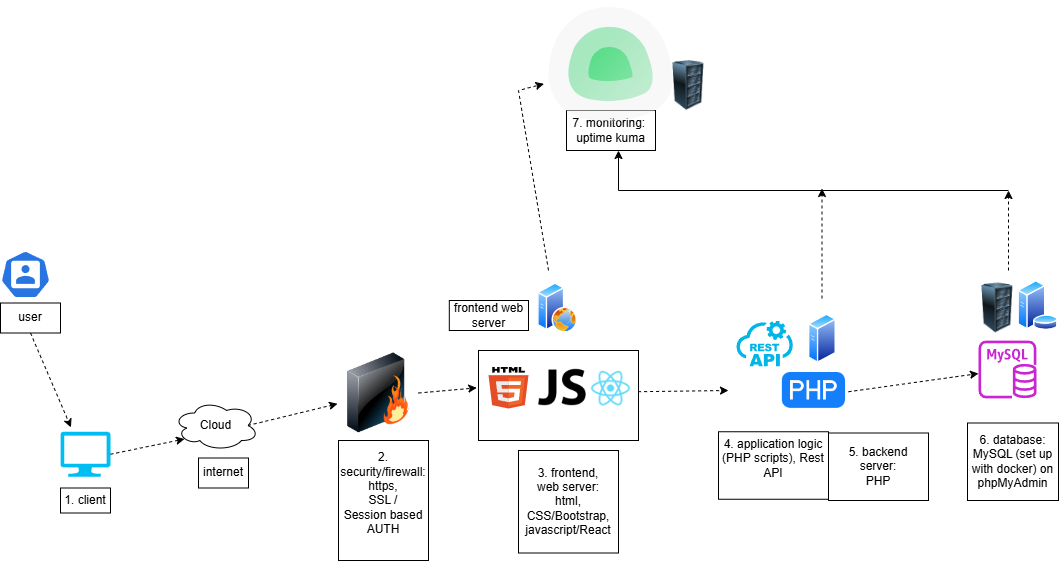

The diagram above was exported from draw.io. Its source (the exported page's mxGraphModel, read from the mxfile embedded in the PNG):
<mxGraphModel dx="1500" dy="746" grid="1" gridSize="10" guides="1" tooltips="1" connect="1" arrows="1" fold="1" page="1" pageScale="1" pageWidth="1169" pageHeight="827" math="0" shadow="0">
  <root>
    <mxCell id="0" />
    <mxCell id="1" parent="0" />
    <mxCell id="cMIH5riw8dWvn7Bnauuc-12" value="" style="whiteSpace=wrap;html=1;" parent="1" vertex="1">
      <mxGeometry x="620" y="980" width="160" height="90" as="geometry" />
    </mxCell>
    <mxCell id="jsPJv-gEBknfq8nsw4SU-19" value="" style="aspect=fixed;sketch=0;html=1;dashed=0;whitespace=wrap;verticalLabelPosition=bottom;verticalAlign=top;fillColor=#2875E2;strokeColor=#ffffff;points=[[0.005,0.63,0],[0.1,0.2,0],[0.9,0.2,0],[0.5,0,0],[0.995,0.63,0],[0.72,0.99,0],[0.5,1,0],[0.28,0.99,0]];shape=mxgraph.kubernetes.icon2;prIcon=user" parent="1" vertex="1">
      <mxGeometry x="142" y="880" width="50" height="48" as="geometry" />
    </mxCell>
    <mxCell id="jsPJv-gEBknfq8nsw4SU-21" value="" style="verticalLabelPosition=bottom;html=1;verticalAlign=top;align=center;strokeColor=none;fillColor=#00BEF2;shape=mxgraph.azure.computer;pointerEvents=1;" parent="1" vertex="1">
      <mxGeometry x="202" y="1061.25" width="50" height="45" as="geometry" />
    </mxCell>
    <mxCell id="jsPJv-gEBknfq8nsw4SU-22" value="Cloud" style="ellipse;shape=cloud;whiteSpace=wrap;html=1;align=center;" parent="1" vertex="1">
      <mxGeometry x="315" y="1030" width="85" height="50" as="geometry" />
    </mxCell>
    <mxCell id="jsPJv-gEBknfq8nsw4SU-24" value="" style="image;html=1;image=img/lib/clip_art/networking/Firewall_128x128.png" parent="1" vertex="1">
      <mxGeometry x="480" y="982.5" width="80" height="80" as="geometry" />
    </mxCell>
    <mxCell id="jsPJv-gEBknfq8nsw4SU-26" value="2. security/firewall:&lt;div&gt;https,&lt;/div&gt;&lt;div&gt;SSL /&lt;/div&gt;&lt;div&gt;Session based AUTH&lt;/div&gt;&lt;div&gt;&lt;br&gt;&lt;/div&gt;" style="whiteSpace=wrap;html=1;" parent="1" vertex="1">
      <mxGeometry x="480" y="1070" width="90" height="120" as="geometry" />
    </mxCell>
    <mxCell id="jsPJv-gEBknfq8nsw4SU-27" value="1. client" style="whiteSpace=wrap;html=1;" parent="1" vertex="1">
      <mxGeometry x="202" y="1117.5" width="50" height="25" as="geometry" />
    </mxCell>
    <mxCell id="jsPJv-gEBknfq8nsw4SU-28" value="" style="dashed=0;outlineConnect=0;html=1;align=center;labelPosition=center;verticalLabelPosition=bottom;verticalAlign=top;shape=mxgraph.weblogos.html5" parent="1" vertex="1">
      <mxGeometry x="630" y="996.5" width="40" height="41.5" as="geometry" />
    </mxCell>
    <mxCell id="jsPJv-gEBknfq8nsw4SU-29" value="" style="shape=image;html=1;verticalAlign=top;verticalLabelPosition=bottom;labelBackgroundColor=#ffffff;imageAspect=0;aspect=fixed;image=https://cdn4.iconfinder.com/data/icons/scripting-and-programming-languages/512/js-128.png" parent="1" vertex="1">
      <mxGeometry x="680" y="993.25" width="48" height="48" as="geometry" />
    </mxCell>
    <mxCell id="jsPJv-gEBknfq8nsw4SU-31" value="" style="shape=image;verticalLabelPosition=bottom;labelBackgroundColor=default;verticalAlign=top;aspect=fixed;imageAspect=0;image=https://michaelwashburnjr.com/hubfs/Imported_Blog_Media/react-icon_svg_.png;" parent="1" vertex="1">
      <mxGeometry x="719.19" y="994.65" width="66.61" height="47.07" as="geometry" />
    </mxCell>
    <mxCell id="jsPJv-gEBknfq8nsw4SU-34" value="3. frontend,&lt;div&gt;web server:&lt;/div&gt;&lt;div&gt;html,&lt;/div&gt;&lt;div&gt;&lt;span style=&quot;background-color: initial;&quot;&gt;CSS/Bootstrap, javascript/React&lt;/span&gt;&lt;/div&gt;" style="whiteSpace=wrap;html=1;" parent="1" vertex="1">
      <mxGeometry x="660" y="1080" width="100" height="102.5" as="geometry" />
    </mxCell>
    <mxCell id="jsPJv-gEBknfq8nsw4SU-35" value="4. application logic (PHP scripts), Rest API&lt;div&gt;&lt;br&gt;&lt;/div&gt;" style="whiteSpace=wrap;html=1;" parent="1" vertex="1">
      <mxGeometry x="860" y="1061.25" width="110" height="67.5" as="geometry" />
    </mxCell>
    <mxCell id="jsPJv-gEBknfq8nsw4SU-36" value="5. backend server:&lt;div&gt;PHP&lt;/div&gt;" style="whiteSpace=wrap;html=1;" parent="1" vertex="1">
      <mxGeometry x="970" y="1062.5" width="100" height="67.5" as="geometry" />
    </mxCell>
    <mxCell id="jsPJv-gEBknfq8nsw4SU-37" value="6. database:&lt;div&gt;MySQL (set up with docker) on phpMyAdmin&lt;/div&gt;" style="whiteSpace=wrap;html=1;" parent="1" vertex="1">
      <mxGeometry x="1109" y="1052.5" width="91" height="77.5" as="geometry" />
    </mxCell>
    <mxCell id="jsPJv-gEBknfq8nsw4SU-38" value="7. monitoring:&amp;nbsp;&lt;div&gt;uptime kuma&lt;/div&gt;" style="whiteSpace=wrap;html=1;" parent="1" vertex="1">
      <mxGeometry x="708" y="740" width="89" height="40" as="geometry" />
    </mxCell>
    <mxCell id="jsPJv-gEBknfq8nsw4SU-39" value="" style="edgeStyle=none;orthogonalLoop=1;jettySize=auto;html=1;rounded=0;dashed=1;" parent="1" edge="1">
      <mxGeometry width="100" relative="1" as="geometry">
        <mxPoint x="1150" y="900" as="sourcePoint" />
        <mxPoint x="1150" y="820" as="targetPoint" />
        <Array as="points" />
      </mxGeometry>
    </mxCell>
    <mxCell id="jsPJv-gEBknfq8nsw4SU-40" value="" style="edgeStyle=none;orthogonalLoop=1;jettySize=auto;html=1;rounded=0;dashed=1;" parent="1" edge="1">
      <mxGeometry width="100" relative="1" as="geometry">
        <mxPoint x="963.5" y="928" as="sourcePoint" />
        <mxPoint x="963.5" y="818" as="targetPoint" />
        <Array as="points" />
      </mxGeometry>
    </mxCell>
    <mxCell id="jsPJv-gEBknfq8nsw4SU-45" value="" style="edgeStyle=none;orthogonalLoop=1;jettySize=auto;html=1;rounded=0;startArrow=none;startFill=0;endArrow=none;endFill=0;" parent="1" edge="1">
      <mxGeometry width="100" relative="1" as="geometry">
        <mxPoint x="760" y="820" as="sourcePoint" />
        <mxPoint x="1150" y="820" as="targetPoint" />
        <Array as="points" />
      </mxGeometry>
    </mxCell>
    <mxCell id="jsPJv-gEBknfq8nsw4SU-46" value="" style="edgeStyle=none;orthogonalLoop=1;jettySize=auto;html=1;rounded=0;" parent="1" edge="1">
      <mxGeometry width="100" relative="1" as="geometry">
        <mxPoint x="760" y="820" as="sourcePoint" />
        <mxPoint x="760" y="780" as="targetPoint" />
        <Array as="points" />
      </mxGeometry>
    </mxCell>
    <mxCell id="jsPJv-gEBknfq8nsw4SU-48" value="user" style="whiteSpace=wrap;html=1;" parent="1" vertex="1">
      <mxGeometry x="142" y="932.5" width="60" height="30" as="geometry" />
    </mxCell>
    <mxCell id="jsPJv-gEBknfq8nsw4SU-50" value="" style="sketch=0;outlineConnect=0;fontColor=#232F3E;gradientColor=none;fillColor=#C925D1;strokeColor=none;dashed=0;verticalLabelPosition=bottom;verticalAlign=top;align=center;html=1;fontSize=12;fontStyle=0;aspect=fixed;pointerEvents=1;shape=mxgraph.aws4.rds_mysql_instance;" parent="1" vertex="1">
      <mxGeometry x="1120" y="970" width="58" height="58" as="geometry" />
    </mxCell>
    <mxCell id="jsPJv-gEBknfq8nsw4SU-51" value="" style="shape=image;html=1;verticalAlign=top;verticalLabelPosition=bottom;labelBackgroundColor=#ffffff;imageAspect=0;aspect=fixed;image=https://cdn1.iconfinder.com/data/icons/hawcons/32/699248-icon-21-file-php-128.png" parent="1" vertex="1">
      <mxGeometry x="910" y="974.5" width="88" height="88" as="geometry" />
    </mxCell>
    <mxCell id="cMIH5riw8dWvn7Bnauuc-4" value="" style="shape=image;verticalLabelPosition=bottom;labelBackgroundColor=default;verticalAlign=top;aspect=fixed;imageAspect=0;image=https://lab.uberspace.de/_images/uptime-kuma.svg;" parent="1" vertex="1">
      <mxGeometry x="688.5" y="630" width="128" height="128" as="geometry" />
    </mxCell>
    <mxCell id="cMIH5riw8dWvn7Bnauuc-5" value="" style="edgeStyle=none;orthogonalLoop=1;jettySize=auto;html=1;rounded=0;dashed=1;exitX=0.5;exitY=1;exitDx=0;exitDy=0;entryX=0.209;entryY=-0.098;entryDx=0;entryDy=0;entryPerimeter=0;" parent="1" source="jsPJv-gEBknfq8nsw4SU-48" target="jsPJv-gEBknfq8nsw4SU-21" edge="1">
      <mxGeometry width="100" relative="1" as="geometry">
        <mxPoint x="250" y="920" as="sourcePoint" />
        <mxPoint x="350" y="920" as="targetPoint" />
        <Array as="points" />
      </mxGeometry>
    </mxCell>
    <mxCell id="cMIH5riw8dWvn7Bnauuc-7" value="" style="edgeStyle=none;orthogonalLoop=1;jettySize=auto;html=1;rounded=0;dashed=1;exitX=0.907;exitY=0.564;exitDx=0;exitDy=0;exitPerimeter=0;" parent="1" source="jsPJv-gEBknfq8nsw4SU-31" edge="1">
      <mxGeometry width="100" relative="1" as="geometry">
        <mxPoint x="770" y="1016.75" as="sourcePoint" />
        <mxPoint x="870" y="1020" as="targetPoint" />
        <Array as="points" />
      </mxGeometry>
    </mxCell>
    <mxCell id="cMIH5riw8dWvn7Bnauuc-8" value="" style="edgeStyle=none;orthogonalLoop=1;jettySize=auto;html=1;rounded=0;dashed=1;exitX=0.875;exitY=0.5;exitDx=0;exitDy=0;exitPerimeter=0;entryX=-0.012;entryY=0.635;entryDx=0;entryDy=0;entryPerimeter=0;" parent="1" source="jsPJv-gEBknfq8nsw4SU-22" target="jsPJv-gEBknfq8nsw4SU-24" edge="1">
      <mxGeometry width="100" relative="1" as="geometry">
        <mxPoint x="280" y="950" as="sourcePoint" />
        <mxPoint x="380" y="950" as="targetPoint" />
        <Array as="points" />
      </mxGeometry>
    </mxCell>
    <mxCell id="cMIH5riw8dWvn7Bnauuc-9" value="" style="edgeStyle=none;orthogonalLoop=1;jettySize=auto;html=1;rounded=0;dashed=1;exitX=1;exitY=0.5;exitDx=0;exitDy=0;entryX=0.13;entryY=0.77;entryDx=0;entryDy=0;exitPerimeter=0;entryPerimeter=0;" parent="1" source="jsPJv-gEBknfq8nsw4SU-21" target="jsPJv-gEBknfq8nsw4SU-22" edge="1">
      <mxGeometry width="100" relative="1" as="geometry">
        <mxPoint x="290" y="960" as="sourcePoint" />
        <mxPoint x="390" y="960" as="targetPoint" />
        <Array as="points" />
      </mxGeometry>
    </mxCell>
    <mxCell id="cMIH5riw8dWvn7Bnauuc-11" value="internet" style="whiteSpace=wrap;html=1;" parent="1" vertex="1">
      <mxGeometry x="340" y="1087.5" width="50" height="30" as="geometry" />
    </mxCell>
    <mxCell id="cMIH5riw8dWvn7Bnauuc-13" value="" style="edgeStyle=none;orthogonalLoop=1;jettySize=auto;html=1;rounded=0;dashed=1;exitX=0.909;exitY=0.531;exitDx=0;exitDy=0;exitPerimeter=0;" parent="1" source="jsPJv-gEBknfq8nsw4SU-51" target="jsPJv-gEBknfq8nsw4SU-50" edge="1">
      <mxGeometry width="100" relative="1" as="geometry">
        <mxPoint x="370" y="870" as="sourcePoint" />
        <mxPoint x="470" y="870" as="targetPoint" />
        <Array as="points" />
      </mxGeometry>
    </mxCell>
    <mxCell id="cMIH5riw8dWvn7Bnauuc-14" value="" style="edgeStyle=none;orthogonalLoop=1;jettySize=auto;html=1;rounded=0;dashed=1;exitX=1;exitY=0.5;exitDx=0;exitDy=0;entryX=-0.011;entryY=0.415;entryDx=0;entryDy=0;entryPerimeter=0;" parent="1" source="jsPJv-gEBknfq8nsw4SU-24" target="cMIH5riw8dWvn7Bnauuc-12" edge="1">
      <mxGeometry width="100" relative="1" as="geometry">
        <mxPoint x="380" y="880" as="sourcePoint" />
        <mxPoint x="480" y="880" as="targetPoint" />
        <Array as="points" />
      </mxGeometry>
    </mxCell>
    <mxCell id="y3cHzSdfk2LMghKZJcr_-1" value="" style="image;html=1;image=img/lib/clip_art/computers/Server_Rack_128x128.png" parent="1" vertex="1">
      <mxGeometry x="800" y="690" width="60" height="50" as="geometry" />
    </mxCell>
    <mxCell id="y3cHzSdfk2LMghKZJcr_-3" value="" style="image;html=1;image=img/lib/clip_art/computers/Server_Rack_128x128.png" parent="1" vertex="1">
      <mxGeometry x="1109" y="912.5" width="60" height="50" as="geometry" />
    </mxCell>
    <mxCell id="y3cHzSdfk2LMghKZJcr_-4" value="" style="image;aspect=fixed;perimeter=ellipsePerimeter;html=1;align=center;shadow=0;dashed=0;spacingTop=3;image=img/lib/active_directory/web_server.svg;" parent="1" vertex="1">
      <mxGeometry x="679.19" y="912.5" width="40" height="50" as="geometry" />
    </mxCell>
    <mxCell id="y3cHzSdfk2LMghKZJcr_-5" value="" style="edgeStyle=none;orthogonalLoop=1;jettySize=auto;html=1;rounded=0;dashed=1;entryX=-0.024;entryY=0.651;entryDx=0;entryDy=0;entryPerimeter=0;" parent="1" target="cMIH5riw8dWvn7Bnauuc-4" edge="1">
      <mxGeometry width="100" relative="1" as="geometry">
        <mxPoint x="690" y="900" as="sourcePoint" />
        <mxPoint x="620" y="820" as="targetPoint" />
        <Array as="points">
          <mxPoint x="660" y="720" />
        </Array>
      </mxGeometry>
    </mxCell>
    <mxCell id="y3cHzSdfk2LMghKZJcr_-6" value="frontend web server" style="whiteSpace=wrap;html=1;" parent="1" vertex="1">
      <mxGeometry x="590.81" y="930" width="79.19" height="30" as="geometry" />
    </mxCell>
    <mxCell id="y3cHzSdfk2LMghKZJcr_-10" value="" style="image;aspect=fixed;perimeter=ellipsePerimeter;html=1;align=center;shadow=0;dashed=0;spacingTop=3;image=img/lib/active_directory/generic_server.svg;" parent="1" vertex="1">
      <mxGeometry x="950" y="943.25" width="28.000000000000004" height="50" as="geometry" />
    </mxCell>
    <mxCell id="y3cHzSdfk2LMghKZJcr_-12" value="" style="image;aspect=fixed;perimeter=ellipsePerimeter;html=1;align=center;shadow=0;dashed=0;spacingTop=3;image=img/lib/active_directory/database_server.svg;" parent="1" vertex="1">
      <mxGeometry x="1159" y="910" width="41" height="50" as="geometry" />
    </mxCell>
    <mxCell id="TIfGZ0mFJvwkhNfCsCHa-2" value="" style="shape=image;verticalLabelPosition=bottom;labelBackgroundColor=default;verticalAlign=top;aspect=fixed;imageAspect=0;image=https://keenethics.com/wp-content/uploads/2022/01/rest-api-1.svg;" vertex="1" parent="1">
      <mxGeometry x="843.27" y="950.5" width="126.73" height="46" as="geometry" />
    </mxCell>
  </root>
</mxGraphModel>